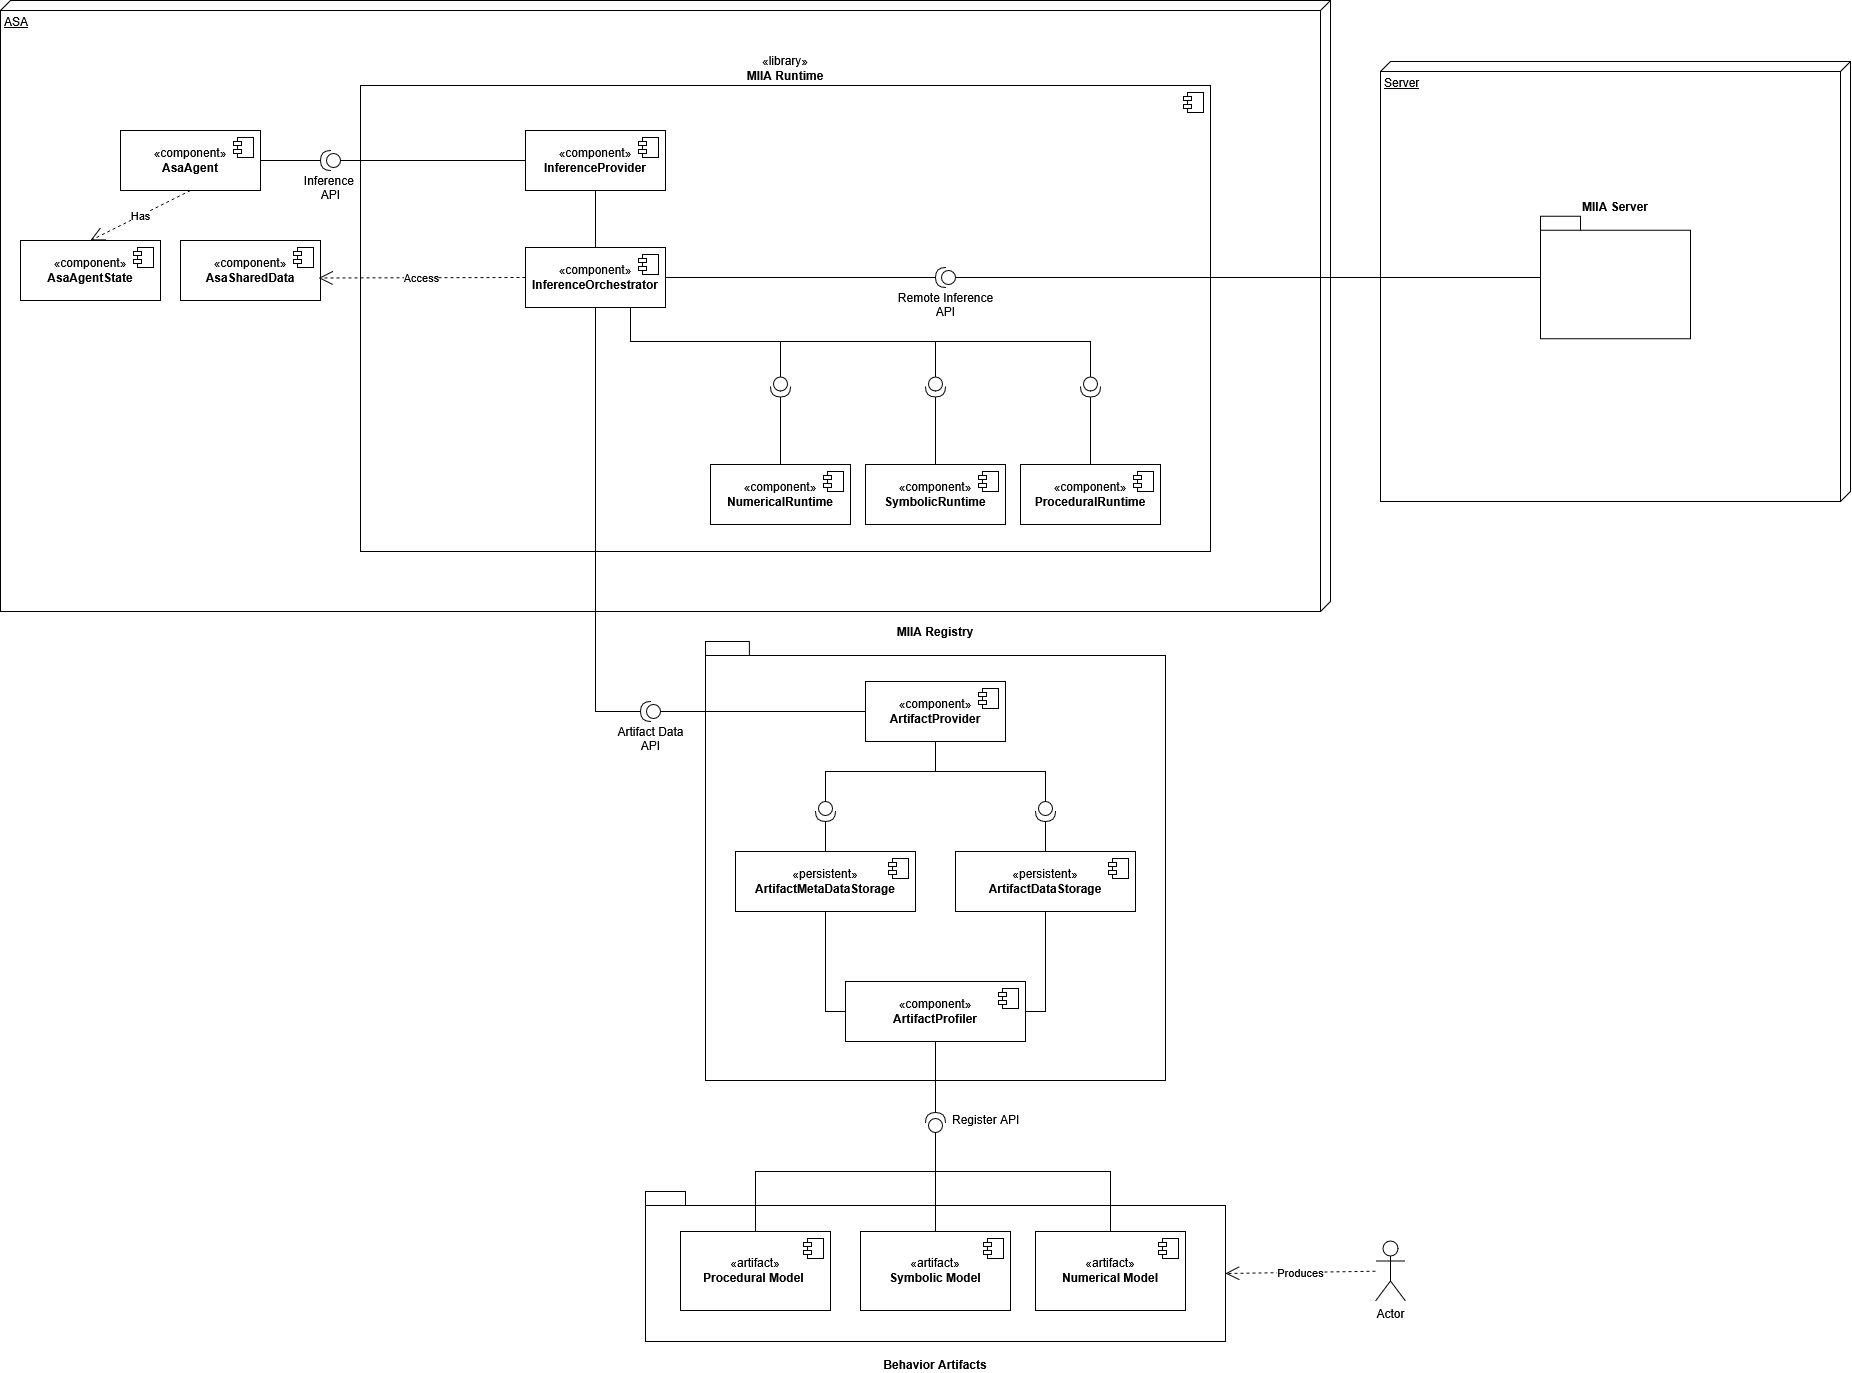

The diagram above was exported from draw.io. Its source (the exported page's mxGraphModel, read from the mxfile embedded in the PNG):
<mxGraphModel dx="2583" dy="1404" grid="1" gridSize="10" guides="1" tooltips="1" connect="1" arrows="1" fold="1" page="1" pageScale="1" pageWidth="1169" pageHeight="827" math="0" shadow="0">
  <root>
    <mxCell id="0" />
    <mxCell id="1" parent="0" />
    <mxCell id="86" parent="1" style="shape=folder;fontStyle=1;spacingTop=10;tabWidth=40;tabHeight=14;tabPosition=left;html=1;whiteSpace=wrap;metaEdit=0;movable=1;resizable=1;rotatable=1;deletable=1;editable=1;locked=0;connectable=1;labelPosition=center;verticalLabelPosition=bottom;align=center;verticalAlign=top;" value="Behavior Artifacts" vertex="1">
      <mxGeometry height="150" width="580" x="835" y="1341" as="geometry" />
    </mxCell>
    <mxCell id="15" parent="1" style="verticalAlign=top;align=left;spacingTop=8;spacingLeft=2;spacingRight=12;shape=cube;size=10;direction=south;fontStyle=4;html=1;whiteSpace=wrap;" value="ASA" vertex="1">
      <mxGeometry height="611" width="1330" x="190" y="150" as="geometry" />
    </mxCell>
    <mxCell id="25" parent="1" style="html=1;dropTarget=0;whiteSpace=wrap;labelPosition=center;verticalLabelPosition=top;align=center;verticalAlign=bottom;" value="«library»&lt;br&gt;&lt;b&gt;MIIA Runtime&lt;/b&gt;" vertex="1">
      <mxGeometry height="466" width="850" x="550" y="235" as="geometry" />
    </mxCell>
    <mxCell id="26" parent="25" style="shape=module;jettyWidth=8;jettyHeight=4;" value="" vertex="1">
      <mxGeometry height="20" relative="1" width="20" x="1" as="geometry">
        <mxPoint x="-27" y="7" as="offset" />
      </mxGeometry>
    </mxCell>
    <mxCell id="17" parent="1" style="verticalAlign=top;align=left;spacingTop=8;spacingLeft=2;spacingRight=12;shape=cube;size=10;direction=south;fontStyle=4;html=1;whiteSpace=wrap;" value="Server" vertex="1">
      <mxGeometry height="440" width="470" x="1570" y="211" as="geometry" />
    </mxCell>
    <mxCell id="18" parent="1" style="shape=folder;fontStyle=1;spacingTop=10;tabWidth=40;tabHeight=14;tabPosition=left;html=1;whiteSpace=wrap;metaEdit=0;movable=1;resizable=1;rotatable=1;deletable=1;editable=1;locked=0;connectable=1;labelPosition=center;verticalLabelPosition=top;align=center;verticalAlign=bottom;" value="MIIA Registry" vertex="1">
      <mxGeometry height="439" width="460" x="895" y="791" as="geometry" />
    </mxCell>
    <mxCell id="19" parent="1" style="html=1;dropTarget=0;whiteSpace=wrap;" value="«persistent»&lt;br&gt;&lt;b&gt;ArtifactDataStorage&lt;/b&gt;" vertex="1">
      <mxGeometry height="60" width="180" x="1145" y="1001" as="geometry" />
    </mxCell>
    <mxCell id="20" parent="19" style="shape=module;jettyWidth=8;jettyHeight=4;" value="" vertex="1">
      <mxGeometry height="20" relative="1" width="20" x="1" as="geometry">
        <mxPoint x="-27" y="7" as="offset" />
      </mxGeometry>
    </mxCell>
    <mxCell id="21" parent="1" style="html=1;dropTarget=0;whiteSpace=wrap;" value="«component»&lt;br&gt;&lt;b&gt;AsaAgent&lt;/b&gt;" vertex="1">
      <mxGeometry height="60" width="140" x="310" y="280" as="geometry" />
    </mxCell>
    <mxCell id="22" parent="21" style="shape=module;jettyWidth=8;jettyHeight=4;" value="" vertex="1">
      <mxGeometry height="20" relative="1" width="20" x="1" as="geometry">
        <mxPoint x="-27" y="7" as="offset" />
      </mxGeometry>
    </mxCell>
    <mxCell id="38" edge="1" parent="1" source="45" style="edgeStyle=orthogonalEdgeStyle;rounded=0;orthogonalLoop=1;jettySize=auto;html=1;exitX=0;exitY=0.5;exitDx=0;exitDy=0;exitPerimeter=0;endArrow=none;endFill=0;" target="12">
      <mxGeometry relative="1" as="geometry">
        <mxPoint x="720" y="310" as="sourcePoint" />
      </mxGeometry>
    </mxCell>
    <mxCell id="50" edge="1" parent="1" source="12" style="edgeStyle=orthogonalEdgeStyle;rounded=0;orthogonalLoop=1;jettySize=auto;html=1;exitX=0.5;exitY=1;exitDx=0;exitDy=0;endArrow=none;endFill=0;" target="48">
      <mxGeometry relative="1" as="geometry" />
    </mxCell>
    <mxCell id="12" parent="1" style="html=1;dropTarget=0;whiteSpace=wrap;" value="«component»&lt;br&gt;&lt;b&gt;InferenceProvider&lt;/b&gt;" vertex="1">
      <mxGeometry height="60" width="140" x="715" y="280" as="geometry" />
    </mxCell>
    <mxCell id="13" parent="12" style="shape=module;jettyWidth=8;jettyHeight=4;" value="" vertex="1">
      <mxGeometry height="20" relative="1" width="20" x="1" as="geometry">
        <mxPoint x="-27" y="7" as="offset" />
      </mxGeometry>
    </mxCell>
    <mxCell id="31" parent="1" style="html=1;dropTarget=0;whiteSpace=wrap;" value="«persistent»&lt;br&gt;&lt;b&gt;ArtifactMetaDataStorage&lt;/b&gt;" vertex="1">
      <mxGeometry height="60" width="180" x="925" y="1001" as="geometry" />
    </mxCell>
    <mxCell id="32" parent="31" style="shape=module;jettyWidth=8;jettyHeight=4;" value="" vertex="1">
      <mxGeometry height="20" relative="1" width="20" x="1" as="geometry">
        <mxPoint x="-27" y="7" as="offset" />
      </mxGeometry>
    </mxCell>
    <mxCell id="47" edge="1" parent="1" source="45" style="edgeStyle=orthogonalEdgeStyle;rounded=0;orthogonalLoop=1;jettySize=auto;html=1;exitX=1;exitY=0.5;exitDx=0;exitDy=0;exitPerimeter=0;entryX=1;entryY=0.5;entryDx=0;entryDy=0;endArrow=none;endFill=0;" target="21">
      <mxGeometry relative="1" as="geometry" />
    </mxCell>
    <mxCell id="45" parent="1" style="shape=providedRequiredInterface;html=1;verticalLabelPosition=middle;sketch=0;direction=south;rotation=90;labelPosition=right;align=center;verticalAlign=middle;horizontal=0;" value="&lt;div&gt;&lt;br&gt;Inference&amp;nbsp;&lt;br&gt;API&lt;/div&gt;" vertex="1">
      <mxGeometry height="20" width="20" x="510" y="300" as="geometry" />
    </mxCell>
    <mxCell id="48" parent="1" style="html=1;dropTarget=0;whiteSpace=wrap;" value="«component»&lt;br&gt;&lt;b&gt;InferenceOrchestrator&lt;/b&gt;" vertex="1">
      <mxGeometry height="60" width="140" x="715" y="397" as="geometry" />
    </mxCell>
    <mxCell id="49" parent="48" style="shape=module;jettyWidth=8;jettyHeight=4;" value="" vertex="1">
      <mxGeometry height="20" relative="1" width="20" x="1" as="geometry">
        <mxPoint x="-27" y="7" as="offset" />
      </mxGeometry>
    </mxCell>
    <mxCell id="51" parent="1" style="html=1;dropTarget=0;whiteSpace=wrap;" value="«component»&lt;br&gt;&lt;b&gt;AsaAgentState&lt;/b&gt;" vertex="1">
      <mxGeometry height="60" width="140" x="210" y="390" as="geometry" />
    </mxCell>
    <mxCell id="52" parent="51" style="shape=module;jettyWidth=8;jettyHeight=4;" value="" vertex="1">
      <mxGeometry height="20" relative="1" width="20" x="1" as="geometry">
        <mxPoint x="-27" y="7" as="offset" />
      </mxGeometry>
    </mxCell>
    <mxCell id="56" edge="1" parent="1" source="21" style="endArrow=open;endSize=12;dashed=1;html=1;rounded=0;exitX=0.5;exitY=1;exitDx=0;exitDy=0;entryX=0.5;entryY=0;entryDx=0;entryDy=0;" target="51" value="Has">
      <mxGeometry relative="1" width="160" as="geometry">
        <mxPoint x="550" y="380" as="sourcePoint" />
        <mxPoint x="710" y="380" as="targetPoint" />
      </mxGeometry>
    </mxCell>
    <mxCell id="57" parent="1" style="html=1;dropTarget=0;whiteSpace=wrap;" value="«component»&lt;br&gt;&lt;b&gt;AsaSharedData&lt;/b&gt;" vertex="1">
      <mxGeometry height="60" width="140" x="370" y="390" as="geometry" />
    </mxCell>
    <mxCell id="58" parent="57" style="shape=module;jettyWidth=8;jettyHeight=4;" value="" vertex="1">
      <mxGeometry height="20" relative="1" width="20" x="1" as="geometry">
        <mxPoint x="-27" y="7" as="offset" />
      </mxGeometry>
    </mxCell>
    <mxCell id="132" edge="1" parent="1" source="62" style="edgeStyle=orthogonalEdgeStyle;rounded=0;orthogonalLoop=1;jettySize=auto;html=1;exitX=1;exitY=0.5;exitDx=0;exitDy=0;endArrow=none;endFill=0;" target="19">
      <mxGeometry relative="1" as="geometry" />
    </mxCell>
    <mxCell id="133" edge="1" parent="1" source="62" style="edgeStyle=orthogonalEdgeStyle;rounded=0;orthogonalLoop=1;jettySize=auto;html=1;exitX=0;exitY=0.5;exitDx=0;exitDy=0;endArrow=none;endFill=0;" target="31">
      <mxGeometry relative="1" as="geometry" />
    </mxCell>
    <mxCell id="141" edge="1" parent="1" source="62" style="edgeStyle=orthogonalEdgeStyle;rounded=0;orthogonalLoop=1;jettySize=auto;html=1;endArrow=none;endFill=0;" target="130" value="">
      <mxGeometry relative="1" as="geometry" />
    </mxCell>
    <mxCell id="62" parent="1" style="html=1;dropTarget=0;whiteSpace=wrap;" value="«component»&lt;br&gt;&lt;b&gt;ArtifactProfiler&lt;/b&gt;" vertex="1">
      <mxGeometry height="60" width="180" x="1035" y="1131" as="geometry" />
    </mxCell>
    <mxCell id="63" parent="62" style="shape=module;jettyWidth=8;jettyHeight=4;" value="" vertex="1">
      <mxGeometry height="20" relative="1" width="20" x="1" as="geometry">
        <mxPoint x="-27" y="7" as="offset" />
      </mxGeometry>
    </mxCell>
    <mxCell id="68" edge="1" parent="1" source="48" style="endArrow=open;endSize=12;dashed=1;html=1;rounded=0;exitX=0;exitY=0.5;exitDx=0;exitDy=0;entryX=0.986;entryY=0.625;entryDx=0;entryDy=0;entryPerimeter=0;" target="57" value="Access">
      <mxGeometry relative="1" width="160" as="geometry">
        <mxPoint x="810" y="430" as="sourcePoint" />
        <mxPoint x="700" y="490" as="targetPoint" />
      </mxGeometry>
    </mxCell>
    <mxCell id="69" parent="1" style="shape=umlActor;verticalLabelPosition=bottom;verticalAlign=top;html=1;" value="Actor" vertex="1">
      <mxGeometry height="60" width="30" x="1565" y="1390.5" as="geometry" />
    </mxCell>
    <mxCell id="70" parent="1" style="html=1;dropTarget=0;whiteSpace=wrap;" value="«artifact»&lt;br&gt;&lt;b&gt;Numerical Model&lt;/b&gt;" vertex="1">
      <mxGeometry height="79" width="150" x="1225" y="1381" as="geometry" />
    </mxCell>
    <mxCell id="71" parent="70" style="shape=module;jettyWidth=8;jettyHeight=4;" value="" vertex="1">
      <mxGeometry height="20" relative="1" width="20" x="1" as="geometry">
        <mxPoint x="-27" y="7" as="offset" />
      </mxGeometry>
    </mxCell>
    <mxCell id="72" parent="1" style="html=1;dropTarget=0;whiteSpace=wrap;" value="«artifact»&lt;br&gt;&lt;b&gt;Symbolic Model&lt;/b&gt;" vertex="1">
      <mxGeometry height="79" width="150" x="1050" y="1381" as="geometry" />
    </mxCell>
    <mxCell id="73" parent="72" style="shape=module;jettyWidth=8;jettyHeight=4;" value="" vertex="1">
      <mxGeometry height="20" relative="1" width="20" x="1" as="geometry">
        <mxPoint x="-27" y="7" as="offset" />
      </mxGeometry>
    </mxCell>
    <mxCell id="74" parent="1" style="html=1;dropTarget=0;whiteSpace=wrap;" value="«artifact»&lt;br&gt;&lt;div&gt;&lt;b&gt;Procedural Model&amp;nbsp;&lt;/b&gt;&lt;/div&gt;" vertex="1">
      <mxGeometry height="79" width="150" x="870" y="1381" as="geometry" />
    </mxCell>
    <mxCell id="75" parent="74" style="shape=module;jettyWidth=8;jettyHeight=4;" value="" vertex="1">
      <mxGeometry height="20" relative="1" width="20" x="1" as="geometry">
        <mxPoint x="-27" y="7" as="offset" />
      </mxGeometry>
    </mxCell>
    <mxCell id="80" edge="1" parent="1" style="edgeStyle=orthogonalEdgeStyle;rounded=0;orthogonalLoop=1;jettySize=auto;html=1;exitX=0;exitY=0.5;exitDx=0;exitDy=0;exitPerimeter=0;endArrow=none;endFill=0;" target="74">
      <mxGeometry relative="1" as="geometry">
        <Array as="points">
          <mxPoint x="1125" y="1321" />
          <mxPoint x="945" y="1321" />
        </Array>
        <mxPoint x="1125" y="1282" as="sourcePoint" />
      </mxGeometry>
    </mxCell>
    <mxCell id="81" edge="1" parent="1" style="edgeStyle=orthogonalEdgeStyle;rounded=0;orthogonalLoop=1;jettySize=auto;html=1;exitX=0;exitY=0.5;exitDx=0;exitDy=0;exitPerimeter=0;entryX=0.5;entryY=0;entryDx=0;entryDy=0;endArrow=none;endFill=0;" target="72">
      <mxGeometry relative="1" as="geometry">
        <mxPoint x="1125" y="1282" as="sourcePoint" />
      </mxGeometry>
    </mxCell>
    <mxCell id="82" edge="1" parent="1" style="edgeStyle=orthogonalEdgeStyle;rounded=0;orthogonalLoop=1;jettySize=auto;html=1;exitX=0;exitY=0.5;exitDx=0;exitDy=0;exitPerimeter=0;entryX=0.5;entryY=0;entryDx=0;entryDy=0;endArrow=none;endFill=0;" target="70">
      <mxGeometry relative="1" as="geometry">
        <Array as="points">
          <mxPoint x="1125" y="1321" />
          <mxPoint x="1300" y="1321" />
        </Array>
        <mxPoint x="1125" y="1282" as="sourcePoint" />
        <mxPoint x="1300" y="1401" as="targetPoint" />
      </mxGeometry>
    </mxCell>
    <mxCell id="87" edge="1" parent="1" source="69" style="endArrow=open;endSize=12;dashed=1;html=1;rounded=0;entryX=0;entryY=0;entryDx=580;entryDy=82;entryPerimeter=0;" target="86" value="Produces">
      <mxGeometry relative="1" width="160" as="geometry">
        <mxPoint x="1485" y="1421" as="sourcePoint" />
        <mxPoint x="1465" y="1401" as="targetPoint" />
      </mxGeometry>
    </mxCell>
    <mxCell id="90" parent="1" style="html=1;dropTarget=0;whiteSpace=wrap;" value="«component»&lt;br&gt;&lt;b&gt;ArtifactProvider&lt;/b&gt;" vertex="1">
      <mxGeometry height="60" width="140" x="1055" y="831" as="geometry" />
    </mxCell>
    <mxCell id="91" parent="90" style="shape=module;jettyWidth=8;jettyHeight=4;" value="" vertex="1">
      <mxGeometry height="20" relative="1" width="20" x="1" as="geometry">
        <mxPoint x="-27" y="7" as="offset" />
      </mxGeometry>
    </mxCell>
    <mxCell id="135" edge="1" parent="1" source="92" style="edgeStyle=orthogonalEdgeStyle;rounded=0;orthogonalLoop=1;jettySize=auto;html=1;exitX=1;exitY=0.5;exitDx=0;exitDy=0;exitPerimeter=0;entryX=0.5;entryY=0;entryDx=0;entryDy=0;endArrow=none;endFill=0;" target="19">
      <mxGeometry relative="1" as="geometry" />
    </mxCell>
    <mxCell id="136" edge="1" parent="1" source="92" style="edgeStyle=orthogonalEdgeStyle;rounded=0;orthogonalLoop=1;jettySize=auto;html=1;exitX=0;exitY=0.5;exitDx=0;exitDy=0;exitPerimeter=0;entryX=0.5;entryY=1;entryDx=0;entryDy=0;endArrow=none;endFill=0;" target="90">
      <mxGeometry relative="1" as="geometry" />
    </mxCell>
    <mxCell id="92" parent="1" style="shape=providedRequiredInterface;html=1;verticalLabelPosition=middle;sketch=0;direction=south;rotation=0;labelPosition=right;align=left;verticalAlign=middle;horizontal=0;" value="" vertex="1">
      <mxGeometry height="20" width="20" x="1225" y="951" as="geometry" />
    </mxCell>
    <mxCell id="95" edge="1" parent="1" source="93" style="edgeStyle=orthogonalEdgeStyle;rounded=0;orthogonalLoop=1;jettySize=auto;html=1;endArrow=none;endFill=0;entryX=0.5;entryY=0;entryDx=0;entryDy=0;" target="31" value="">
      <mxGeometry relative="1" as="geometry" />
    </mxCell>
    <mxCell id="134" edge="1" parent="1" source="93" style="edgeStyle=orthogonalEdgeStyle;rounded=0;orthogonalLoop=1;jettySize=auto;html=1;exitX=0;exitY=0.5;exitDx=0;exitDy=0;exitPerimeter=0;entryX=0.5;entryY=1;entryDx=0;entryDy=0;endArrow=none;endFill=0;" target="90">
      <mxGeometry relative="1" as="geometry" />
    </mxCell>
    <mxCell id="93" parent="1" style="shape=providedRequiredInterface;html=1;verticalLabelPosition=middle;sketch=0;direction=south;rotation=0;labelPosition=right;align=left;verticalAlign=middle;horizontal=0;" value="" vertex="1">
      <mxGeometry height="20" width="20" x="1005" y="951" as="geometry" />
    </mxCell>
    <mxCell id="146" edge="1" parent="1" source="103" style="edgeStyle=orthogonalEdgeStyle;rounded=0;orthogonalLoop=1;jettySize=auto;html=1;exitX=1;exitY=0.5;exitDx=0;exitDy=0;exitPerimeter=0;entryX=0.5;entryY=1;entryDx=0;entryDy=0;endArrow=none;endFill=0;" target="48">
      <mxGeometry relative="1" as="geometry">
        <Array as="points">
          <mxPoint x="785" y="861" />
        </Array>
      </mxGeometry>
    </mxCell>
    <mxCell id="147" edge="1" parent="1" source="103" style="edgeStyle=orthogonalEdgeStyle;rounded=0;orthogonalLoop=1;jettySize=auto;html=1;exitX=0;exitY=0.5;exitDx=0;exitDy=0;exitPerimeter=0;entryX=0;entryY=0.5;entryDx=0;entryDy=0;endArrow=none;endFill=0;" target="90">
      <mxGeometry relative="1" as="geometry" />
    </mxCell>
    <mxCell id="103" parent="1" style="shape=providedRequiredInterface;html=1;verticalLabelPosition=middle;sketch=0;direction=south;rotation=90;labelPosition=right;align=center;verticalAlign=middle;horizontal=0;" value="&lt;br&gt;&lt;div&gt;Artifact Data&lt;br&gt;&lt;/div&gt;&lt;div&gt;API&lt;/div&gt;" vertex="1">
      <mxGeometry height="20" width="20" x="830" y="851" as="geometry" />
    </mxCell>
    <mxCell id="119" edge="1" parent="1" source="106" style="edgeStyle=orthogonalEdgeStyle;rounded=0;orthogonalLoop=1;jettySize=auto;html=1;exitX=0.5;exitY=0;exitDx=0;exitDy=0;endArrow=none;endFill=0;" target="118">
      <mxGeometry relative="1" as="geometry" />
    </mxCell>
    <mxCell id="106" parent="1" style="html=1;dropTarget=0;whiteSpace=wrap;" value="«component»&lt;br&gt;&lt;b&gt;NumericalRuntime&lt;/b&gt;" vertex="1">
      <mxGeometry height="60" width="140" x="900" y="614" as="geometry" />
    </mxCell>
    <mxCell id="107" parent="106" style="shape=module;jettyWidth=8;jettyHeight=4;" value="" vertex="1">
      <mxGeometry height="20" relative="1" width="20" x="1" as="geometry">
        <mxPoint x="-27" y="7" as="offset" />
      </mxGeometry>
    </mxCell>
    <mxCell id="122" edge="1" parent="1" source="108" style="edgeStyle=orthogonalEdgeStyle;rounded=0;orthogonalLoop=1;jettySize=auto;html=1;exitX=0.5;exitY=0;exitDx=0;exitDy=0;endArrow=none;endFill=0;" target="121">
      <mxGeometry relative="1" as="geometry" />
    </mxCell>
    <mxCell id="108" parent="1" style="html=1;dropTarget=0;whiteSpace=wrap;" value="«component»&lt;br&gt;&lt;b&gt;SymbolicRuntime&lt;/b&gt;" vertex="1">
      <mxGeometry height="60" width="140" x="1055" y="614" as="geometry" />
    </mxCell>
    <mxCell id="109" parent="108" style="shape=module;jettyWidth=8;jettyHeight=4;" value="" vertex="1">
      <mxGeometry height="20" relative="1" width="20" x="1" as="geometry">
        <mxPoint x="-27" y="7" as="offset" />
      </mxGeometry>
    </mxCell>
    <mxCell id="125" edge="1" parent="1" source="110" style="edgeStyle=orthogonalEdgeStyle;rounded=0;orthogonalLoop=1;jettySize=auto;html=1;exitX=0.5;exitY=0;exitDx=0;exitDy=0;endArrow=none;endFill=0;" target="124">
      <mxGeometry relative="1" as="geometry" />
    </mxCell>
    <mxCell id="110" parent="1" style="html=1;dropTarget=0;whiteSpace=wrap;" value="«component»&lt;br&gt;&lt;b&gt;ProceduralRuntime&lt;/b&gt;" vertex="1">
      <mxGeometry height="60" width="140" x="1210" y="614" as="geometry" />
    </mxCell>
    <mxCell id="111" parent="110" style="shape=module;jettyWidth=8;jettyHeight=4;" value="" vertex="1">
      <mxGeometry height="20" relative="1" width="20" x="1" as="geometry">
        <mxPoint x="-27" y="7" as="offset" />
      </mxGeometry>
    </mxCell>
    <mxCell id="120" edge="1" parent="1" source="118" style="edgeStyle=orthogonalEdgeStyle;rounded=0;orthogonalLoop=1;jettySize=auto;html=1;exitX=0;exitY=0.5;exitDx=0;exitDy=0;exitPerimeter=0;endArrow=none;endFill=0;">
      <mxGeometry relative="1" as="geometry">
        <Array as="points">
          <mxPoint x="970" y="491" />
          <mxPoint x="820" y="491" />
        </Array>
        <mxPoint x="820" y="461" as="targetPoint" />
      </mxGeometry>
    </mxCell>
    <mxCell id="118" parent="1" style="shape=providedRequiredInterface;html=1;verticalLabelPosition=bottom;sketch=0;rotation=90;" value="" vertex="1">
      <mxGeometry height="20" width="20" x="960" y="526.5" as="geometry" />
    </mxCell>
    <mxCell id="123" edge="1" parent="1" source="121" style="edgeStyle=orthogonalEdgeStyle;rounded=0;orthogonalLoop=1;jettySize=auto;html=1;exitX=0;exitY=0.5;exitDx=0;exitDy=0;exitPerimeter=0;endArrow=none;endFill=0;">
      <mxGeometry relative="1" as="geometry">
        <Array as="points">
          <mxPoint x="1125" y="491" />
          <mxPoint x="820" y="491" />
        </Array>
        <mxPoint x="820" y="461" as="targetPoint" />
      </mxGeometry>
    </mxCell>
    <mxCell id="121" parent="1" style="shape=providedRequiredInterface;html=1;verticalLabelPosition=bottom;sketch=0;rotation=90;" value="" vertex="1">
      <mxGeometry height="20" width="20" x="1115" y="526.5" as="geometry" />
    </mxCell>
    <mxCell id="126" edge="1" parent="1" source="124" style="edgeStyle=orthogonalEdgeStyle;rounded=0;orthogonalLoop=1;jettySize=auto;html=1;exitX=0;exitY=0.5;exitDx=0;exitDy=0;exitPerimeter=0;endArrow=none;endFill=0;entryX=0.75;entryY=1;entryDx=0;entryDy=0;" target="48">
      <mxGeometry relative="1" as="geometry">
        <Array as="points">
          <mxPoint x="1280" y="491" />
          <mxPoint x="820" y="491" />
        </Array>
        <mxPoint x="1125.037037037037" y="471" as="targetPoint" />
      </mxGeometry>
    </mxCell>
    <mxCell id="124" parent="1" style="shape=providedRequiredInterface;html=1;verticalLabelPosition=bottom;sketch=0;rotation=90;" value="" vertex="1">
      <mxGeometry height="20" width="20" x="1270" y="526.5" as="geometry" />
    </mxCell>
    <mxCell id="130" parent="1" style="shape=providedRequiredInterface;html=1;verticalLabelPosition=bottom;sketch=0;horizontal=1;rotation=-90;textDirection=vertical-lr;labelPosition=center;align=center;verticalAlign=top;" value="Register API" vertex="1">
      <mxGeometry height="20" width="20" x="1115" y="1262" as="geometry" />
    </mxCell>
    <mxCell id="149" parent="1" style="shape=folder;fontStyle=1;spacingTop=10;tabWidth=40;tabHeight=14;tabPosition=left;html=1;whiteSpace=wrap;metaEdit=0;movable=1;resizable=1;rotatable=1;deletable=1;editable=1;locked=0;connectable=1;labelPosition=center;verticalLabelPosition=top;align=center;verticalAlign=bottom;" value="MIIA Server" vertex="1">
      <mxGeometry height="122.5" width="150" x="1730" y="365.75" as="geometry" />
    </mxCell>
    <mxCell id="154" edge="1" parent="1" source="152" style="edgeStyle=orthogonalEdgeStyle;rounded=0;orthogonalLoop=1;jettySize=auto;html=1;exitX=0;exitY=0.5;exitDx=0;exitDy=0;exitPerimeter=0;endArrow=none;endFill=0;" target="149">
      <mxGeometry relative="1" as="geometry" />
    </mxCell>
    <mxCell id="152" parent="1" style="shape=providedRequiredInterface;html=1;verticalLabelPosition=middle;sketch=0;direction=south;rotation=90;labelPosition=right;align=center;verticalAlign=middle;horizontal=0;" value="&lt;br&gt;Remote Inference&lt;br&gt;&lt;div&gt;API&lt;/div&gt;" vertex="1">
      <mxGeometry height="20" width="20" x="1125" y="417" as="geometry" />
    </mxCell>
    <mxCell id="153" edge="1" parent="1" source="48" style="edgeStyle=orthogonalEdgeStyle;rounded=0;orthogonalLoop=1;jettySize=auto;html=1;exitX=1;exitY=0.5;exitDx=0;exitDy=0;entryX=1;entryY=0.5;entryDx=0;entryDy=0;entryPerimeter=0;endArrow=none;endFill=0;" target="152">
      <mxGeometry relative="1" as="geometry" />
    </mxCell>
  </root>
</mxGraphModel>